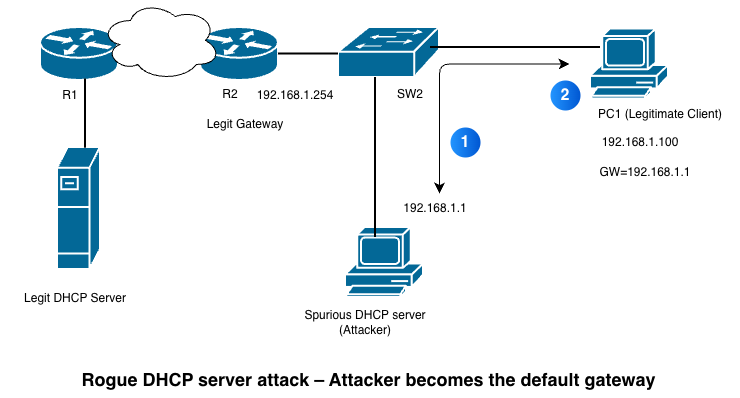

The diagram above was exported from draw.io. Its source (the exported page's mxGraphModel, read from the mxfile embedded in the PNG):
<mxGraphModel dx="934" dy="594" grid="1" gridSize="10" guides="1" tooltips="1" connect="1" arrows="1" fold="1" page="1" pageScale="1" pageWidth="850" pageHeight="1100" math="0" shadow="0">
  <root>
    <mxCell id="0" />
    <mxCell id="1" parent="0" />
    <mxCell id="nC0CQqqA650B6VlBRl9p-2" parent="1" style="strokeColor=#ffffff;sketch=0;html=1;pointerEvents=1;dashed=0;fillColor=#036897;strokeWidth=2;verticalLabelPosition=bottom;verticalAlign=top;align=center;outlineConnect=0;shape=mxgraph.cisco.routers.router;" value="" vertex="1">
      <mxGeometry height="53" width="78" x="120" y="160" as="geometry" />
    </mxCell>
    <mxCell id="nC0CQqqA650B6VlBRl9p-3" parent="1" style="strokeColor=#ffffff;sketch=0;html=1;pointerEvents=1;dashed=0;fillColor=#036897;strokeWidth=2;verticalLabelPosition=bottom;verticalAlign=top;align=center;outlineConnect=0;shape=mxgraph.cisco.routers.router;" value="" vertex="1">
      <mxGeometry height="53" width="78" x="280" y="160" as="geometry" />
    </mxCell>
    <mxCell id="nC0CQqqA650B6VlBRl9p-4" parent="1" style="strokeColor=#ffffff;sketch=0;html=1;pointerEvents=1;dashed=0;fillColor=#036897;strokeWidth=2;verticalLabelPosition=bottom;verticalAlign=top;align=center;outlineConnect=0;shape=mxgraph.cisco.servers.fileserver;" value="" vertex="1">
      <mxGeometry height="122" width="43" x="137" y="280" as="geometry" />
    </mxCell>
    <mxCell id="nC0CQqqA650B6VlBRl9p-5" parent="1" style="strokeColor=#ffffff;sketch=0;html=1;pointerEvents=1;dashed=0;fillColor=#036897;strokeWidth=2;verticalLabelPosition=bottom;verticalAlign=top;align=center;outlineConnect=0;shape=mxgraph.cisco.switches.workgroup_switch;" value="" vertex="1">
      <mxGeometry height="50" width="101" x="418" y="160" as="geometry" />
    </mxCell>
    <mxCell id="nC0CQqqA650B6VlBRl9p-7" parent="1" style="sketch=0;html=1;pointerEvents=1;dashed=0;fillColor=#036897;strokeColor=#ffffff;strokeWidth=2;verticalLabelPosition=bottom;verticalAlign=top;align=center;outlineConnect=0;shape=mxgraph.cisco.computers_and_peripherals.pc;" value="" vertex="1">
      <mxGeometry height="70" width="78" x="670" y="161.5" as="geometry" />
    </mxCell>
    <mxCell id="nC0CQqqA650B6VlBRl9p-8" parent="1" style="sketch=0;html=1;pointerEvents=1;dashed=0;fillColor=#036897;strokeColor=#ffffff;strokeWidth=2;verticalLabelPosition=bottom;verticalAlign=top;align=center;outlineConnect=0;shape=mxgraph.cisco.computers_and_peripherals.pc;" value="" vertex="1">
      <mxGeometry height="70" width="78" x="425" y="360" as="geometry" />
    </mxCell>
    <mxCell id="nC0CQqqA650B6VlBRl9p-9" parent="1" style="ellipse;shape=cloud;whiteSpace=wrap;html=1;" value="" vertex="1">
      <mxGeometry height="80" width="120" x="180" y="133" as="geometry" />
    </mxCell>
    <mxCell id="nC0CQqqA650B6VlBRl9p-12" parent="1" style="text;html=1;whiteSpace=wrap;strokeColor=none;fillColor=none;align=center;verticalAlign=middle;rounded=0;" value="&lt;div&gt;Legit DHCP Server&lt;/div&gt;" vertex="1">
      <mxGeometry height="30" width="150" x="80" y="416" as="geometry" />
    </mxCell>
    <mxCell id="nC0CQqqA650B6VlBRl9p-13" parent="1" style="text;html=1;whiteSpace=wrap;strokeColor=none;fillColor=none;align=center;verticalAlign=middle;rounded=0;" value="&lt;div&gt;192.168.1.254&lt;/div&gt;" vertex="1">
      <mxGeometry height="30" width="90" x="330" y="213" as="geometry" />
    </mxCell>
    <mxCell id="nC0CQqqA650B6VlBRl9p-14" parent="1" style="text;html=1;whiteSpace=wrap;strokeColor=none;fillColor=none;align=center;verticalAlign=middle;rounded=0;" value="R1" vertex="1">
      <mxGeometry height="30" width="60" x="120" y="213" as="geometry" />
    </mxCell>
    <mxCell id="nC0CQqqA650B6VlBRl9p-15" parent="1" style="text;html=1;whiteSpace=wrap;strokeColor=none;fillColor=none;align=center;verticalAlign=middle;rounded=0;" value="R2" vertex="1">
      <mxGeometry height="30" width="60" x="280" y="211.5" as="geometry" />
    </mxCell>
    <mxCell id="nC0CQqqA650B6VlBRl9p-16" parent="1" style="line;strokeWidth=2;direction=south;html=1;" value="" vertex="1">
      <mxGeometry height="160" width="10" x="450" y="210" as="geometry" />
    </mxCell>
    <mxCell id="nC0CQqqA650B6VlBRl9p-17" parent="1" style="line;strokeWidth=2;direction=south;html=1;" value="" vertex="1">
      <mxGeometry height="69.25" width="10" x="160" y="211.5" as="geometry" />
    </mxCell>
    <mxCell id="nC0CQqqA650B6VlBRl9p-22" parent="1" style="line;strokeWidth=2;html=1;" value="" vertex="1">
      <mxGeometry height="20" width="60" x="358" y="176.5" as="geometry" />
    </mxCell>
    <mxCell id="nC0CQqqA650B6VlBRl9p-23" parent="1" style="line;strokeWidth=2;html=1;" value="" vertex="1">
      <mxGeometry height="20" width="170" x="510" y="170" as="geometry" />
    </mxCell>
    <mxCell id="nC0CQqqA650B6VlBRl9p-24" parent="1" style="text;html=1;whiteSpace=wrap;strokeColor=none;fillColor=none;align=center;verticalAlign=middle;rounded=0;" value="SW2" vertex="1">
      <mxGeometry height="30" width="60" x="460" y="211.5" as="geometry" />
    </mxCell>
    <mxCell id="nC0CQqqA650B6VlBRl9p-25" parent="1" style="text;html=1;whiteSpace=wrap;strokeColor=none;fillColor=none;align=center;verticalAlign=middle;rounded=0;" value="PC1 (&lt;span style=&quot;background-color: transparent;&quot;&gt;Legitimate Client)&lt;/span&gt;" vertex="1">
      <mxGeometry height="30" width="160" x="660" y="231.5" as="geometry" />
    </mxCell>
    <mxCell id="nC0CQqqA650B6VlBRl9p-27" parent="1" style="text;html=1;whiteSpace=wrap;strokeColor=none;fillColor=none;align=center;verticalAlign=middle;rounded=0;" value="Spurious DHCP server&lt;div&gt;(Attacker)&lt;/div&gt;" vertex="1">
      <mxGeometry height="30" width="150" x="370" y="440" as="geometry" />
    </mxCell>
    <mxCell id="nC0CQqqA650B6VlBRl9p-28" parent="1" style="text;html=1;whiteSpace=wrap;strokeColor=none;fillColor=none;align=center;verticalAlign=middle;rounded=0;" value="192.168.1.1" vertex="1">
      <mxGeometry height="30" width="110" x="460" y="326" as="geometry" />
    </mxCell>
    <mxCell id="nC0CQqqA650B6VlBRl9p-29" parent="1" style="text;html=1;whiteSpace=wrap;strokeColor=none;fillColor=none;align=center;verticalAlign=middle;rounded=0;" value="GW=192.168.1.1" vertex="1">
      <mxGeometry height="30" width="130" x="660" y="290" as="geometry" />
    </mxCell>
    <mxCell id="nC0CQqqA650B6VlBRl9p-30" parent="1" style="text;html=1;whiteSpace=wrap;strokeColor=none;fillColor=none;align=center;verticalAlign=middle;rounded=0;" value="&lt;div&gt;192.168.1.100&lt;/div&gt;" vertex="1">
      <mxGeometry height="30" width="100" x="670" y="260" as="geometry" />
    </mxCell>
    <mxCell id="nC0CQqqA650B6VlBRl9p-31" parent="1" style="ellipse;whiteSpace=wrap;html=1;aspect=fixed;rotation=0;gradientColor=#0057D2;strokeColor=none;gradientDirection=east;fillColor=#2395FF;rounded=0;pointerEvents=0;fontFamily=Helvetica;fontSize=16;fontColor=#FFFFFF;spacingTop=4;spacingBottom=4;spacingLeft=4;spacingRight=4;points=[];fontStyle=1" value="1" vertex="1">
      <mxGeometry height="30" width="30" x="530" y="260" as="geometry" />
    </mxCell>
    <mxCell id="nC0CQqqA650B6VlBRl9p-32" parent="1" style="ellipse;whiteSpace=wrap;html=1;aspect=fixed;rotation=0;gradientColor=#0057D2;strokeColor=none;gradientDirection=east;fillColor=#2395FF;rounded=0;pointerEvents=0;fontFamily=Helvetica;fontSize=16;fontColor=#FFFFFF;spacingTop=4;spacingBottom=4;spacingLeft=4;spacingRight=4;points=[];fontStyle=1" value="2" vertex="1">
      <mxGeometry height="30" width="30" x="630" y="213" as="geometry" />
    </mxCell>
    <mxCell id="nC0CQqqA650B6VlBRl9p-44" parent="1" style="text;html=1;whiteSpace=wrap;strokeColor=none;fillColor=none;align=center;verticalAlign=middle;rounded=0;" value="&lt;div&gt;Legit Gateway&lt;/div&gt;" vertex="1">
      <mxGeometry height="30" width="130" x="260" y="241.5" as="geometry" />
    </mxCell>
    <mxCell id="nC0CQqqA650B6VlBRl9p-48" parent="1" style="text;strokeColor=none;fillColor=none;html=1;fontSize=27;fontStyle=1;verticalAlign=middle;align=center;autosizeText=1;" value="&lt;div&gt;&lt;font style=&quot;font-size: 18px;&quot;&gt;Rogue DHCP server attack – Attacker becomes the default gateway&lt;/font&gt;&lt;/div&gt;" vertex="1">
      <mxGeometry height="40" width="600" x="148" y="490" as="geometry" />
    </mxCell>
    <mxCell id="qXb9Yn0eqHS2pBPjccXt-1" edge="1" parent="1" style="edgeStyle=segmentEdgeStyle;endArrow=classic;html=1;curved=0;rounded=1;endSize=8;startSize=8;startArrow=classic;startFill=1;endFill=1;" value="">
      <mxGeometry height="50" relative="1" width="50" as="geometry">
        <Array as="points">
          <mxPoint x="519" y="276" />
          <mxPoint x="519" y="276" />
        </Array>
        <mxPoint x="519" y="326" as="sourcePoint" />
        <mxPoint x="649" y="196.5" as="targetPoint" />
      </mxGeometry>
    </mxCell>
  </root>
</mxGraphModel>